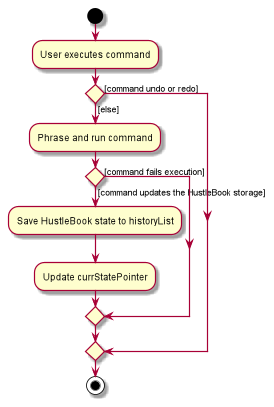

The diagram above was rendered by PlantUML. Its source (embedded in the PNG):
@startuml
start
:User executes command;

'Since the beta syntax does not support placing the condition outside the
'diamond we place it as the true branch instead.
if () then ([command undo or redo])

else ([else])
    :Phrase and run command;
    if () then ([command updates the HustleBook storage])
        :Save HustleBook state to historyList;
        :Update currStatePointer;
    else ([command fails execution])
    endif
endif
stop
@enduml